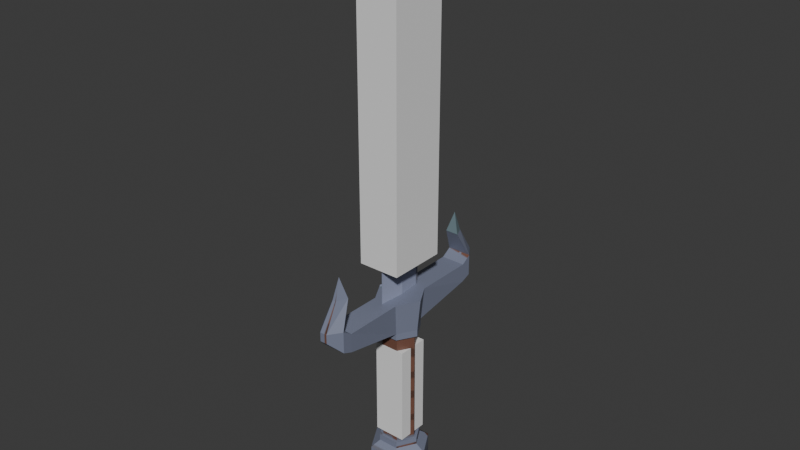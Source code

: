 # Source: short_sword.blend  (saved by Blender 4.3.34; exported with 4.5.12 LTS)
import bpy
from mathutils import Matrix  # noqa: F401  (used for matrix-valued properties, if any)

bpy.ops.wm.read_factory_settings(use_empty=True)
scene = bpy.context.scene
scene.name = 'Scene'

# ---- images (referenced by path relative to the original .blend; pixels are not part of the script)
import os
ASSET_DIR = os.environ.get("B2B_ASSET_DIR", "")  # directory of the original .blend (textures are referenced by path, not embedded)
HERE = os.path.dirname(os.path.abspath(__file__))  # packed textures are extracted next to this script under _unpacked/

def load_image(name, relpath, width, height, colorspace="sRGB"):
    """Load a texture the original file referenced (path relative to the .blend, or extracted next to this script)."""
    p = next((c for c in (os.path.join(HERE, relpath), os.path.join(ASSET_DIR, relpath)) if relpath and os.path.exists(c)), "")
    if p:
        img = bpy.data.images.load(p, check_existing=True)
        img.name = name
    else:  # same state as the original file: an image datablock whose file is absent (Cycles renders it pink)
        img = bpy.data.images.new(name, width, height)
        img.source = "FILE"
        img.filepath = "//" + (relpath or name)
    img.colorspace_settings.name = colorspace
    return img
img_short_sword_mat_base_color = load_image('short_sword_mat Base Color', '_unpacked/short_sword_mat_Base_Color.546b74e6.png', 256, 256, 'sRGB')

# ---- materials (node trees are filled in below, after node groups)
mat_short_sword_mat = bpy.data.materials.new('short_sword_mat')

# ---- material node trees
mat_short_sword_mat.use_nodes = True; mat_short_sword_mat.node_tree.nodes.clear()
_N = mat_short_sword_mat.node_tree.nodes; _L = mat_short_sword_mat.node_tree.links
n0 = _N.new('ShaderNodeBsdfPrincipled'); n0.name = 'Principled BSDF'; n0.location = (-39, 159)
n1 = _N.new('ShaderNodeOutputMaterial'); n1.name = 'Material Output'; n1.location = (315, 161)
n2 = _N.new('ShaderNodeTexImage'); n2.name = 'Image Texture'; n2.location = (-353, 178)
n2.image = img_short_sword_mat_base_color
_L.new(n0.outputs[0], n1.inputs[0])
_L.new(n2.outputs[0], n0.inputs[0])
n1.is_active_output = True

# ---- world
world_world = bpy.data.worlds.new('World'); scene.world = world_world
world_world.use_nodes = True; world_world.node_tree.nodes.clear()
_N = world_world.node_tree.nodes; _L = world_world.node_tree.links
n0 = _N.new('ShaderNodeOutputWorld'); n0.name = 'World Output'; n0.location = (300, 300)
n1 = _N.new('ShaderNodeBackground'); n1.name = 'Background'; n1.location = (10, 300)
n1.inputs[0].default_value = (0.05088, 0.05088, 0.05088, 1.0)
_L.new(n1.outputs[0], n0.inputs[0])
n0.is_active_output = True
world_world.color = (0.05088, 0.05088, 0.05088)
world_world.use_sun_shadow = False
world_world.sun_shadow_jitter_overblur = 0.0

# ---- meshes
me_cube = bpy.data.meshes.new('Cube')
me_cube.from_pydata([(0.03405, 0.04556, 0.84), (0.03405, 0.04556, 0.32), (0.03405, -0.04816, 0.84), (0.03405, -0.04816, 0.32), (-0.03405, 0.04556, 0.84), (-0.03405, 0.04556, 0.32), (-0.03405, -0.04816, 0.84), (-0.03405, -0.04816, 0.32)], [], [(0, 1, 3, 2), (2, 3, 7, 6), (6, 7, 5, 4), (4, 5, 1, 0), (2, 6, 4, 0), (7, 3, 1, 5)])
_uv = me_cube.uv_layers.new(name='UVMap')
_uv.uv.foreach_set('vector', [0.375, 0.0, 0.625, 0.0, 0.625, 0.25, 0.375, 0.25, 0.375, 0.25, 0.625, 0.25, 0.625, 0.5, 0.375, 0.5, 0.375, 0.5, 0.625, 0.5, 0.625, 0.75, 0.375, 0.75, 0.375, 0.75, 0.625, 0.75, 0.625, 1.0, 0.375, 1.0, 0.125, 0.5, 0.375, 0.5, 0.375, 0.75, 0.125, 0.75, 0.625, 0.5, 0.875, 0.5, 0.875, 0.75, 0.625, 0.75])
me_cube.update()
me_cube_001 = bpy.data.meshes.new('Cube.001')
me_cube_001.from_pydata([(-0.02564, -0.02564, 0.0143), (-0.02564, -0.02564, 0.1756), (-0.02564, 0.02564, 0.0143), (-0.02564, 0.02564, 0.1756), (0.02564, -0.02564, 0.0143), (0.02564, -0.02564, 0.1756), (0.02564, 0.02564, 0.0143), (0.02564, 0.02564, 0.1756)], [], [(0, 1, 3, 2), (2, 3, 7, 6), (6, 7, 5, 4), (4, 5, 1, 0), (2, 6, 4, 0), (7, 3, 1, 5)])
_uv = me_cube_001.uv_layers.new(name='UVMap')
_uv.uv.foreach_set('vector', [0.375, 0.0, 0.625, 0.0, 0.625, 0.25, 0.375, 0.25, 0.375, 0.25, 0.625, 0.25, 0.625, 0.5, 0.375, 0.5, 0.375, 0.5, 0.625, 0.5, 0.625, 0.75, 0.375, 0.75, 0.375, 0.75, 0.625, 0.75, 0.625, 1.0, 0.375, 1.0, 0.125, 0.5, 0.375, 0.5, 0.375, 0.75, 0.125, 0.75, 0.625, 0.5, 0.875, 0.5, 0.875, 0.75, 0.625, 0.75])
me_cube_001.update()
me_cylinder = bpy.data.meshes.new('Cylinder')
me_cylinder.from_pydata([(-0.01694, 0.02933, 0.007223), (-0.01694, 0.02933, 0.1975), (0.01694, 0.02933, 0.007223), (0.01694, 0.02933, 0.1975), (0.03387, 9.313e-10, 0.007223), (0.03387, 9.313e-10, 0.1975), (0.01694, -0.02933, 0.007223), (0.01694, -0.02933, 0.1975), (-0.01694, -0.02933, 0.007223), (-0.01694, -0.02933, 0.1975), (-0.03387, -9.313e-10, 0.007223), (-0.03387, -9.313e-10, 0.1975), (-0.0244, 0.04227, -0.01415), (0.0244, 0.04227, -0.01415), (0.0488, 1.863e-09, -0.01415), (0.0244, -0.04227, -0.01415), (-0.0244, -0.04227, -0.01415), (-0.0488, -1.863e-09, -0.01415), (-0.0244, 0.04227, -0.05372), (0.0244, 0.04227, -0.05372), (0.0488, 0.0, -0.05372), (0.0244, -0.04227, -0.05372), (-0.0244, -0.04227, -0.05372), (-0.0488, -3.725e-09, -0.05372), (-4.139e-09, -1.729e-09, -0.09017), (0.01965, 0.03404, 0.2604), (-0.01965, 0.03404, 0.2604), (0.0393, 0.0, 0.2604), (0.01965, -0.03404, 0.2604), (-0.01965, -0.03404, 0.2604), (-0.0393, -1.863e-09, 0.2604), (0.01965, 0.1307, 0.2296), (-0.01965, 0.1307, 0.2296), (-0.01965, -0.1307, 0.2296), (0.01965, -0.1307, 0.2296), (0.01965, 0.1307, 0.2604), (-0.01965, 0.1307, 0.2604), (-0.01965, -0.1307, 0.2604), (0.01965, -0.1307, 0.2604), (0.01965, 0.1467, 0.236), (-0.01965, 0.1467, 0.236), (-0.01965, -0.1467, 0.236), (0.01965, -0.1467, 0.236), (0.01965, 0.1467, 0.2705), (-0.01965, 0.1467, 0.2705), (-0.01965, -0.1467, 0.2705), (0.01965, -0.1467, 0.2705), (0.005827, 0.1667, 0.2558), (-0.005827, 0.1667, 0.2558), (-0.005827, -0.1667, 0.2558), (0.005827, -0.1667, 0.2558), (0.005827, 0.1667, 0.2705), (-0.005827, 0.1667, 0.2705), (-0.005827, -0.1667, 0.2705), (0.005827, -0.1667, 0.2705), (0.01067, 0.1256, 0.3126), (-0.01067, 0.1256, 0.3126), (-0.01067, -0.1256, 0.3126), (0.01067, -0.1256, 0.3126), (0.003164, 0.1426, 0.3126), (-0.003164, 0.1426, 0.3126), (-0.003164, -0.1426, 0.3126), (0.003164, -0.1426, 0.3126), (-7.451e-09, 0.1321, 0.346), (7.451e-09, -0.1321, 0.346), (-0.01694, 0.02933, -0.004115), (0.01694, 0.02933, -0.004115), (0.01694, 0.02933, 0.2088), (-0.01694, 0.02933, 0.2088), (0.03387, 9.313e-10, -0.004115), (0.03387, 9.313e-10, 0.2088), (0.01694, -0.02933, -0.004115), (0.01694, -0.02933, 0.2088), (-0.01694, -0.02933, -0.004115), (-0.01694, -0.02933, 0.2088), (-0.03387, -9.313e-10, -0.004115), (-0.03387, -9.313e-10, 0.2088), (-0.01433, 0.02482, 0.007223), (-0.01433, 0.02482, 0.1975), (0.01433, 0.02482, 0.1975), (0.01433, 0.02482, 0.007223), (0.02866, 9.313e-10, 0.1975), (0.02866, 9.313e-10, 0.007223), (0.01433, -0.02482, 0.1975), (0.01433, -0.02482, 0.007223), (-0.01433, -0.02482, 0.1975), (-0.01433, -0.02482, 0.007223), (-0.02866, -9.313e-10, 0.1975), (-0.02866, -9.313e-10, 0.007223), (0.0, 0.0413, 0.7346), (0.0, 0.0413, 0.2539), (0.0, -0.0413, 0.7346), (0.0, -0.0413, 0.2539), (0.002387, 0.0, 0.8194), (0.004163, 0.0, 0.2539), (-0.002387, 0.0, 0.8194), (-0.004163, 0.0, 0.2539)], [], [(5, 7, 83, 81), (10, 8, 86, 88), (1, 3, 79, 78), (11, 1, 78, 87), (70, 67, 25, 27), (6, 4, 82, 84), (7, 9, 85, 83), (71, 73, 16, 15), (17, 12, 18, 23), (66, 69, 14, 13), (73, 75, 17, 16), (65, 66, 13, 12), (69, 71, 15, 14), (75, 65, 12, 17), (15, 16, 22, 21), (13, 14, 20, 19), (16, 17, 23, 22), (14, 15, 21, 20), (12, 13, 19, 18), (18, 19, 24), (19, 20, 24), (20, 21, 24), (21, 22, 24), (22, 23, 24), (23, 18, 24), (25, 26, 30, 29, 28, 27), (76, 74, 29, 30), (29, 74, 33, 37), (72, 70, 27, 28), (68, 76, 30, 26), (68, 26, 36, 32), (34, 38, 46, 42), (31, 32, 40, 39), (67, 68, 32, 31), (25, 67, 31, 35), (72, 28, 38, 34), (26, 25, 35, 36), (74, 72, 34, 33), (28, 29, 37, 38), (43, 39, 47, 51), (40, 44, 52, 48), (37, 33, 41, 45), (38, 37, 45, 46), (33, 34, 42, 41), (32, 36, 44, 40), (35, 31, 39, 43), (36, 35, 43, 44), (47, 48, 52, 51), (49, 50, 54, 53), (52, 44, 56, 60), (39, 40, 48, 47), (42, 46, 54, 50), (45, 41, 49, 53), (54, 46, 58, 62), (41, 42, 50, 49), (58, 57, 64), (44, 43, 55, 56), (45, 53, 61, 57), (51, 52, 60, 59), (43, 51, 59, 55), (46, 45, 57, 58), (53, 54, 62, 61), (56, 63, 55), (55, 63, 59), (59, 63, 60), (60, 63, 56), (57, 61, 64), (61, 62, 64), (62, 58, 64), (0, 2, 66, 65), (3, 1, 68, 67), (2, 4, 69, 66), (5, 3, 67, 70), (4, 6, 71, 69), (7, 5, 70, 72), (6, 8, 73, 71), (9, 7, 72, 74), (8, 10, 75, 73), (11, 9, 74, 76), (10, 0, 65, 75), (1, 11, 76, 68), (77, 78, 79, 80), (80, 79, 81, 82), (82, 81, 83, 84), (84, 83, 85, 86), (86, 85, 87, 88), (88, 87, 78, 77), (4, 2, 80, 82), (9, 11, 87, 85), (8, 6, 84, 86), (3, 5, 81, 79), (0, 10, 88, 77), (2, 0, 77, 80), (93, 91, 92, 94), (95, 89, 90, 96), (93, 89, 95), (91, 93, 95), (91, 95, 96, 92), (89, 93, 94, 90)])
_uv = me_cylinder.uv_layers.new(name='UVMap')
_uv.uv.foreach_set('vector', [0.1535, 0.7686, 0.205, 0.7388, 0.205, 0.748, 0.1614, 0.7732, 0.2565, 0.7686, 0.3081, 0.7388, 0.3081, 0.748, 0.2645, 0.7732, 0.205, 0.8578, 0.1535, 0.8281, 0.1614, 0.8235, 0.205, 0.8487, 0.2565, 0.8281, 0.205, 0.8578, 0.205, 0.8487, 0.2486, 0.8235, 0.0199, 0.2725, 0.02124, 0.23, 0.1115, 0.2198, 0.1099, 0.2691, 0.3596, 0.7686, 0.3596, 0.8281, 0.3517, 0.8235, 0.3517, 0.7732, 0.205, 0.7388, 0.2565, 0.7686, 0.2486, 0.7732, 0.205, 0.748, 0.2102, 0.6829, 0.2102, 0.6234, 0.2329, 0.6103, 0.2329, 0.696, 0.877, 0.9167, 0.879, 0.9992, 0.8095, 1.0, 0.8076, 0.9174, 0.1072, 0.6829, 0.1587, 0.7126, 0.1587, 0.7388, 0.08445, 0.696, 0.2102, 0.6234, 0.1587, 0.5936, 0.1587, 0.5674, 0.2329, 0.6103, 0.1072, 0.6234, 0.1072, 0.6829, 0.08445, 0.696, 0.08445, 0.6103, 0.1587, 0.7126, 0.2102, 0.6829, 0.2329, 0.696, 0.1587, 0.7388, 0.1587, 0.5936, 0.1072, 0.6234, 0.08445, 0.6103, 0.1587, 0.5674, 0.4509, 0.9015, 0.4509, 0.9873, 0.3814, 0.9873, 0.3814, 0.9015, 0.9634, 0.7613, 0.9615, 0.8225, 0.8921, 0.8233, 0.894, 0.762, 0.879, 0.8554, 0.877, 0.9167, 0.8076, 0.9174, 0.8095, 0.8562, 0.9615, 0.8225, 0.9634, 0.9051, 0.894, 0.9059, 0.8921, 0.8233, 0.2916, 0.9436, 0.2916, 0.8578, 0.3611, 0.8578, 0.3611, 0.9436, 0.3814, 0.6103, 0.3814, 0.696, 0.3072, 0.6531, 0.3814, 0.696, 0.3072, 0.7388, 0.3072, 0.6531, 0.3072, 0.7388, 0.2329, 0.696, 0.3072, 0.6531, 0.2329, 0.696, 0.2329, 0.6103, 0.3072, 0.6531, 0.2329, 0.6103, 0.3072, 0.5674, 0.3072, 0.6531, 0.3072, 0.5674, 0.3814, 0.6103, 0.3072, 0.6531, 0.9023, 0.3239, 0.8339, 0.3147, 0.8076, 0.2509, 0.8498, 0.1962, 0.9182, 0.2053, 0.9445, 0.2692, 0.2832, 0.2725, 0.2845, 0.23, 0.3748, 0.2198, 0.3732, 0.2691, 0.3748, 0.2198, 0.2845, 0.23, 0.3208, 0.0559, 0.3748, 0.0553, 0.02124, 0.3298, 0.0199, 0.2725, 0.1099, 0.2691, 0.1115, 0.3356, 0.2845, 0.3298, 0.2832, 0.2725, 0.3732, 0.2691, 0.3748, 0.3356, 0.2845, 0.3298, 0.3748, 0.3356, 0.3748, 0.5001, 0.3208, 0.5007, 0.05755, 0.5007, 0.1115, 0.5001, 0.1293, 0.5271, 0.06873, 0.5278, 0.8921, 0.6981, 0.9611, 0.6981, 0.9611, 0.7262, 0.8921, 0.7262, 0.8968, 0.52, 0.9563, 0.52, 0.9611, 0.6981, 0.8921, 0.6981, 0.1115, 0.2198, 0.02124, 0.23, 0.05755, 0.0559, 0.1115, 0.0553, 0.02124, 0.3298, 0.1115, 0.3356, 0.1115, 0.5001, 0.05755, 0.5007, 0.8339, 0.3147, 0.9023, 0.3239, 0.8798, 0.4922, 0.8113, 0.483, 0.1487, 0.9801, 0.08922, 0.9801, 0.08445, 0.802, 0.1535, 0.802, 0.9182, 0.2053, 0.8498, 0.1962, 0.8723, 0.02783, 0.9407, 0.03699, 0.1293, 0.0279, 0.06873, 0.02858, 0.1046, 0.0002899, 0.1304, -3.856e-08, 0.332, 0.5278, 0.3925, 0.5271, 0.3936, 0.5671, 0.3678, 0.5674, 0.3748, 0.0553, 0.3208, 0.0559, 0.332, 0.02858, 0.3925, 0.0279, 0.9407, 0.03699, 0.8723, 0.02783, 0.876, 3.009e-08, 0.9445, 0.009164, 0.1535, 0.802, 0.08445, 0.802, 0.08445, 0.7739, 0.1535, 0.7739, 0.3208, 0.5007, 0.3748, 0.5001, 0.3925, 0.5271, 0.332, 0.5278, 0.1115, 0.0553, 0.05755, 0.0559, 0.06873, 0.02858, 0.1293, 0.0279, 0.8113, 0.483, 0.8798, 0.4922, 0.876, 0.52, 0.8076, 0.5109, 0.5266, 0.7265, 0.5061, 0.7265, 0.5061, 0.7006, 0.5266, 0.7006, 0.5026, 0.7265, 0.4821, 0.7265, 0.4821, 0.7006, 0.5026, 0.7006, 0.3936, 0.5671, 0.3925, 0.5271, 0.4672, 0.4942, 0.4678, 0.5265, 0.8921, 0.7262, 0.9611, 0.7262, 0.9368, 0.7613, 0.9163, 0.7613, 0.06873, 0.5278, 0.1293, 0.5271, 0.1304, 0.5671, 0.1046, 0.5674, 0.3925, 0.0279, 0.332, 0.02858, 0.3678, 0.0002899, 0.3936, -3.384e-08, 0.1304, 0.5671, 0.1293, 0.5271, 0.204, 0.4942, 0.2046, 0.5265, 0.1535, 0.7739, 0.08445, 0.7739, 0.1087, 0.7388, 0.1292, 0.7388, 0.2758, 0.9165, 0.2383, 0.9165, 0.257, 0.8578, 0.2225, 0.9901, 0.1535, 0.9901, 0.1693, 0.9165, 0.2067, 0.9165, 0.3925, 0.0279, 0.3936, -3.384e-08, 0.4678, 0.04122, 0.4672, 0.06699, 0.5266, 0.7006, 0.5061, 0.7006, 0.5108, 0.6261, 0.5219, 0.6261, 0.1293, 0.0279, 0.1304, -3.856e-08, 0.2046, 0.04122, 0.204, 0.06699, 0.2916, 0.9901, 0.2225, 0.9901, 0.2383, 0.9165, 0.2758, 0.9165, 0.5026, 0.7006, 0.4821, 0.7006, 0.4868, 0.6261, 0.4979, 0.6261, 0.2067, 0.9165, 0.188, 0.8578, 0.1693, 0.9165, 0.204, 0.06699, 0.2633, 0.05982, 0.2046, 0.04122, 0.5219, 0.6261, 0.5163, 0.5674, 0.5108, 0.6261, 0.4678, 0.5265, 0.5266, 0.5094, 0.4672, 0.4942, 0.4672, 0.06699, 0.4678, 0.04122, 0.5266, 0.05982, 0.4979, 0.6261, 0.4868, 0.6261, 0.4923, 0.5674, 0.2046, 0.5265, 0.204, 0.4942, 0.2633, 0.5094, 0.4848, 0.886, 0.4848, 0.8265, 0.5047, 0.8265, 0.5047, 0.886, 0.5246, 0.886, 0.5246, 0.9455, 0.5047, 0.9455, 0.5047, 0.886, 0.5033, 0.7265, 0.502, 0.769, 0.4821, 0.7692, 0.4835, 0.7267, -1.549e-08, 0.2727, 0.001342, 0.2302, 0.02124, 0.23, 0.0199, 0.2725, 0.502, 0.769, 0.5033, 0.8263, 0.4835, 0.8265, 0.4821, 0.7692, 0.001342, 0.33, -1.549e-08, 0.2727, 0.0199, 0.2725, 0.02124, 0.3298, 0.5047, 0.886, 0.5047, 0.8265, 0.5246, 0.8265, 0.5246, 0.886, 0.5047, 0.886, 0.5047, 0.9455, 0.4848, 0.9455, 0.4848, 0.886, 0.5246, 0.7265, 0.5232, 0.769, 0.5033, 0.7692, 0.5047, 0.7267, 0.2633, 0.2727, 0.2646, 0.2302, 0.2845, 0.23, 0.2832, 0.2725, 0.5232, 0.769, 0.5246, 0.8263, 0.5047, 0.8265, 0.5033, 0.7692, 0.2646, 0.33, 0.2633, 0.2727, 0.2832, 0.2725, 0.2845, 0.3298, 0.4318, 0.9015, 0.4318, 0.5674, 0.4821, 0.5674, 0.4821, 0.9015, 0.8076, 0.8539, 0.8076, 0.52, 0.8436, 0.5216, 0.8436, 0.8554, 0.8436, 0.8554, 0.8436, 0.5216, 0.8921, 0.521, 0.8921, 0.8548, 0.3814, 0.9015, 0.3814, 0.5674, 0.4318, 0.5674, 0.4318, 0.9015, 0.0, 0.9012, 0.0, 0.5674, 0.03596, 0.5689, 0.03596, 0.9028, 0.03596, 0.9028, 0.03596, 0.5689, 0.08445, 0.5683, 0.08445, 0.9022, 0.3596, 0.8281, 0.3081, 0.8578, 0.3081, 0.8487, 0.3517, 0.8235, 0.2565, 0.7686, 0.2565, 0.8281, 0.2486, 0.8235, 0.2486, 0.7732, 0.3081, 0.7388, 0.3596, 0.7686, 0.3517, 0.7732, 0.3081, 0.748, 0.1535, 0.8281, 0.1535, 0.7686, 0.1614, 0.7732, 0.1614, 0.8235, 0.2565, 0.8281, 0.2565, 0.7686, 0.2645, 0.7732, 0.2645, 0.8235, 0.3081, 0.8578, 0.2565, 0.8281, 0.2645, 0.8235, 0.3081, 0.8487, 0.7384, 0.0, 0.6671, 0.1482, 0.6671, 0.9918, 0.7392, 0.9923, 0.5979, 0.0, 0.5266, 0.1482, 0.5266, 0.9918, 0.5986, 0.9923, 0.373, 0.7388, 0.3772, 0.887, 0.3814, 0.7388, 0.3688, 0.887, 0.373, 0.7388, 0.3647, 0.7388, 0.6671, 0.1498, 0.5979, 0.0, 0.5986, 0.9923, 0.6671, 0.9933, 0.8076, 0.1498, 0.7384, 0.0, 0.7392, 0.9923, 0.8076, 0.9933])
me_cylinder.materials.append(mat_short_sword_mat)
me_cylinder.update()

# ---- objects
ob_hitbox = bpy.data.objects.new('hitbox', me_cube)
ob_mgrip = bpy.data.objects.new('mgrip', me_cube_001)
ob_mesh = bpy.data.objects.new('mesh', me_cylinder)

# ---- transforms, parenting, visibility, modifiers, constraints
ob_hitbox.location = (0.0, 0.0, 0.0)
ob_mgrip.location = (0.0, 0.0, 0.0)
ob_mesh.location = (0.0, 0.0, 0.0)

# ---- collection membership
scene.collection.objects.link(ob_hitbox)
scene.collection.objects.link(ob_mgrip)
scene.collection.objects.link(ob_mesh)

# ---- scene / render settings (as saved in the file)
scene.frame_start = 1; scene.frame_end = 250; scene.frame_set(17)
scene.render.engine = 'BLENDER_EEVEE_NEXT'
scene.cycles.sampling_pattern = 'TABULATED_SOBOL'
bpy.context.view_layer.update()

# ---- added for rendering (the .blend has no active camera and no usable light): camera, sun
cam_auto = bpy.data.cameras.new('AutoCamera')
cam_auto.lens = 50.0
cam_auto.sensor_width = 36.0
cam_auto.clip_end = 1000.0
ob_auto_camera = bpy.data.objects.new('AutoCamera', cam_auto)
scene.collection.objects.link(ob_auto_camera)
ob_auto_camera.location = (0.918688, -1.10243, 1.10988)
ob_auto_camera.rotation_euler = (1.09748, -7.21219e-08, 0.694738)
scene.camera = ob_auto_camera
light_auto_sun = bpy.data.lights.new('AutoSun', 'SUN')
light_auto_sun.energy = 3.0
light_auto_sun.angle = 0.0523599
ob_auto_sun = bpy.data.objects.new('AutoSun', light_auto_sun)
scene.collection.objects.link(ob_auto_sun)
ob_auto_sun.rotation_euler = (0.872665, 0.174533, 0.523599)
bpy.context.view_layer.update()
